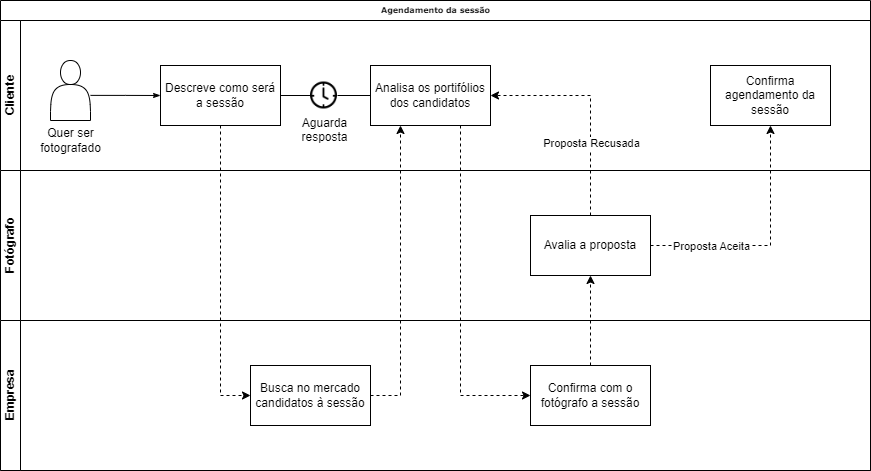

The diagram above was exported from draw.io. Its source (the exported page's mxGraphModel, read from the mxfile embedded in the PNG):
<mxGraphModel dx="880" dy="1326" grid="1" gridSize="10" guides="1" tooltips="1" connect="1" arrows="1" fold="1" page="1" pageScale="1" pageWidth="1100" pageHeight="850" background="none" math="0" shadow="0">
  <root>
    <mxCell id="0" />
    <mxCell id="1" parent="0" />
    <mxCell id="2b4e8129b02d487f-1" value="Agendamento da sessão" style="swimlane;html=1;childLayout=stackLayout;horizontal=1;startSize=20;horizontalStack=0;rounded=0;shadow=0;labelBackgroundColor=none;strokeWidth=1;fontFamily=Verdana;fontSize=8;align=center;" parent="1" vertex="1">
      <mxGeometry x="10" y="-10" width="870" height="470" as="geometry" />
    </mxCell>
    <object label="Cliente" AAAAA="" id="2b4e8129b02d487f-2">
      <mxCell style="swimlane;html=1;startSize=20;horizontal=0;" parent="2b4e8129b02d487f-1" vertex="1">
        <mxGeometry y="20" width="870" height="150" as="geometry" />
      </mxCell>
    </object>
    <mxCell id="2b4e8129b02d487f-18" style="edgeStyle=orthogonalEdgeStyle;rounded=0;html=1;labelBackgroundColor=none;startArrow=none;startFill=0;startSize=5;endArrow=classicThin;endFill=1;endSize=5;jettySize=auto;orthogonalLoop=1;strokeWidth=1;fontFamily=Verdana;fontSize=8;entryX=0;entryY=0.5;entryDx=0;entryDy=0;" parent="2b4e8129b02d487f-2" target="CWV_eD7GouV8_NkJWjlW-2" edge="1">
      <mxGeometry relative="1" as="geometry">
        <mxPoint x="90" y="74.88" as="sourcePoint" />
        <mxPoint x="130" y="75" as="targetPoint" />
      </mxGeometry>
    </mxCell>
    <mxCell id="QX9eunfA6Pb7_86cjwS3-6" value="" style="shape=actor;whiteSpace=wrap;html=1;" parent="2b4e8129b02d487f-2" vertex="1">
      <mxGeometry x="50" y="40" width="40" height="60" as="geometry" />
    </mxCell>
    <mxCell id="QX9eunfA6Pb7_86cjwS3-7" value="Quer ser&lt;br&gt;fotografado" style="text;html=1;align=center;verticalAlign=middle;resizable=0;points=[];autosize=1;strokeColor=none;fillColor=none;" parent="2b4e8129b02d487f-2" vertex="1">
      <mxGeometry x="30" y="100" width="80" height="40" as="geometry" />
    </mxCell>
    <mxCell id="QX9eunfA6Pb7_86cjwS3-35" value="" style="endArrow=none;html=1;rounded=0;entryX=0;entryY=0.5;entryDx=0;entryDy=0;exitX=1;exitY=0.5;exitDx=0;exitDy=0;" parent="2b4e8129b02d487f-2" source="CWV_eD7GouV8_NkJWjlW-2" target="QX9eunfA6Pb7_86cjwS3-34" edge="1">
      <mxGeometry relative="1" as="geometry">
        <mxPoint x="310" y="75" as="sourcePoint" />
        <mxPoint x="590" y="164.76" as="targetPoint" />
      </mxGeometry>
    </mxCell>
    <mxCell id="QX9eunfA6Pb7_86cjwS3-34" value="Aguarda&lt;br&gt;resposta" style="shape=image;imageAspect=0;aspect=fixed;verticalLabelPosition=bottom;verticalAlign=top;strokeColor=default;fontFamily=Helvetica;fontSize=12;fontColor=default;fillColor=default;html=1;image=data:image/png,(base64 omitted: 13404 chars);" parent="2b4e8129b02d487f-2" vertex="1">
      <mxGeometry x="310" y="61.5" width="27" height="27" as="geometry" />
    </mxCell>
    <mxCell id="CWV_eD7GouV8_NkJWjlW-2" value="Descreve como será a sessão" style="rounded=0;whiteSpace=wrap;html=1;" parent="2b4e8129b02d487f-2" vertex="1">
      <mxGeometry x="160" y="45" width="120" height="60" as="geometry" />
    </mxCell>
    <mxCell id="ddiXpGOK6X0Vyq7kfM2v-16" value="Confirma agendamento da sessão" style="rounded=0;whiteSpace=wrap;html=1;" vertex="1" parent="2b4e8129b02d487f-2">
      <mxGeometry x="710" y="45" width="120" height="60" as="geometry" />
    </mxCell>
    <mxCell id="ddiXpGOK6X0Vyq7kfM2v-19" value="" style="endArrow=none;html=1;rounded=0;startArrow=none;entryX=0;entryY=0.5;entryDx=0;entryDy=0;" edge="1" parent="2b4e8129b02d487f-2" source="QX9eunfA6Pb7_86cjwS3-34" target="CWV_eD7GouV8_NkJWjlW-41">
      <mxGeometry relative="1" as="geometry">
        <mxPoint x="417" y="105" as="sourcePoint" />
        <mxPoint x="420" y="75" as="targetPoint" />
      </mxGeometry>
    </mxCell>
    <mxCell id="CWV_eD7GouV8_NkJWjlW-41" value="Analisa os portifólios dos candidatos" style="rounded=0;whiteSpace=wrap;html=1;" parent="2b4e8129b02d487f-2" vertex="1">
      <mxGeometry x="370" y="45" width="120" height="60" as="geometry" />
    </mxCell>
    <mxCell id="2b4e8129b02d487f-3" value="Fotógrafo" style="swimlane;html=1;startSize=20;horizontal=0;" parent="2b4e8129b02d487f-1" vertex="1">
      <mxGeometry y="170" width="870" height="150" as="geometry" />
    </mxCell>
    <mxCell id="ddiXpGOK6X0Vyq7kfM2v-7" value="Avalia a proposta" style="rounded=0;whiteSpace=wrap;html=1;" vertex="1" parent="2b4e8129b02d487f-3">
      <mxGeometry x="530" y="45" width="120" height="60" as="geometry" />
    </mxCell>
    <mxCell id="2b4e8129b02d487f-4" value="Empresa" style="swimlane;html=1;startSize=20;horizontal=0;" parent="2b4e8129b02d487f-1" vertex="1">
      <mxGeometry y="320" width="870" height="150" as="geometry" />
    </mxCell>
    <mxCell id="CWV_eD7GouV8_NkJWjlW-39" value="Busca no mercado candidatos à sessão" style="rounded=0;whiteSpace=wrap;html=1;" parent="2b4e8129b02d487f-4" vertex="1">
      <mxGeometry x="250" y="45" width="120" height="60" as="geometry" />
    </mxCell>
    <mxCell id="CWV_eD7GouV8_NkJWjlW-44" value="Confirma com o fotógrafo a sessão" style="rounded=0;whiteSpace=wrap;html=1;" parent="2b4e8129b02d487f-4" vertex="1">
      <mxGeometry x="530" y="45" width="120" height="60" as="geometry" />
    </mxCell>
    <mxCell id="CWV_eD7GouV8_NkJWjlW-37" style="edgeStyle=orthogonalEdgeStyle;rounded=0;orthogonalLoop=1;jettySize=auto;html=1;entryX=0;entryY=0.5;entryDx=0;entryDy=0;strokeColor=default;dashed=1;exitX=0.5;exitY=1;exitDx=0;exitDy=0;" parent="2b4e8129b02d487f-1" source="CWV_eD7GouV8_NkJWjlW-2" target="CWV_eD7GouV8_NkJWjlW-39" edge="1">
      <mxGeometry relative="1" as="geometry">
        <mxPoint x="300" y="140" as="sourcePoint" />
        <mxPoint x="315" y="370" as="targetPoint" />
        <Array as="points">
          <mxPoint x="220" y="395" />
        </Array>
      </mxGeometry>
    </mxCell>
    <mxCell id="CWV_eD7GouV8_NkJWjlW-42" style="edgeStyle=orthogonalEdgeStyle;rounded=0;orthogonalLoop=1;jettySize=auto;html=1;exitX=1;exitY=0.5;exitDx=0;exitDy=0;dashed=1;entryX=0.25;entryY=1;entryDx=0;entryDy=0;" parent="2b4e8129b02d487f-1" source="CWV_eD7GouV8_NkJWjlW-39" target="CWV_eD7GouV8_NkJWjlW-41" edge="1">
      <mxGeometry relative="1" as="geometry">
        <mxPoint x="420" y="150" as="targetPoint" />
        <mxPoint x="570" y="395" as="sourcePoint" />
      </mxGeometry>
    </mxCell>
    <mxCell id="CWV_eD7GouV8_NkJWjlW-45" style="edgeStyle=orthogonalEdgeStyle;rounded=0;orthogonalLoop=1;jettySize=auto;html=1;dashed=1;entryX=0;entryY=0.5;entryDx=0;entryDy=0;" parent="2b4e8129b02d487f-1" source="CWV_eD7GouV8_NkJWjlW-41" target="CWV_eD7GouV8_NkJWjlW-44" edge="1">
      <mxGeometry relative="1" as="geometry">
        <mxPoint x="530" y="390" as="targetPoint" />
        <Array as="points">
          <mxPoint x="460" y="395" />
        </Array>
      </mxGeometry>
    </mxCell>
    <mxCell id="ddiXpGOK6X0Vyq7kfM2v-9" style="edgeStyle=orthogonalEdgeStyle;rounded=0;orthogonalLoop=1;jettySize=auto;html=1;entryX=0.5;entryY=1;entryDx=0;entryDy=0;dashed=1;" edge="1" parent="2b4e8129b02d487f-1" source="CWV_eD7GouV8_NkJWjlW-44" target="ddiXpGOK6X0Vyq7kfM2v-7">
      <mxGeometry relative="1" as="geometry" />
    </mxCell>
    <mxCell id="ddiXpGOK6X0Vyq7kfM2v-14" style="edgeStyle=orthogonalEdgeStyle;rounded=0;orthogonalLoop=1;jettySize=auto;html=1;entryX=1;entryY=0.5;entryDx=0;entryDy=0;dashed=1;exitX=0.5;exitY=0;exitDx=0;exitDy=0;" edge="1" parent="2b4e8129b02d487f-1" source="ddiXpGOK6X0Vyq7kfM2v-7" target="CWV_eD7GouV8_NkJWjlW-41">
      <mxGeometry relative="1" as="geometry">
        <mxPoint x="810" y="270" as="sourcePoint" />
        <Array as="points">
          <mxPoint x="590" y="95" />
        </Array>
      </mxGeometry>
    </mxCell>
    <mxCell id="ddiXpGOK6X0Vyq7kfM2v-15" value="Proposta Recusada" style="edgeLabel;html=1;align=center;verticalAlign=middle;resizable=0;points=[];" vertex="1" connectable="0" parent="ddiXpGOK6X0Vyq7kfM2v-14">
      <mxGeometry x="-0.6712" relative="1" as="geometry">
        <mxPoint y="-37" as="offset" />
      </mxGeometry>
    </mxCell>
    <mxCell id="ddiXpGOK6X0Vyq7kfM2v-17" style="edgeStyle=orthogonalEdgeStyle;rounded=0;orthogonalLoop=1;jettySize=auto;html=1;entryX=0.5;entryY=1;entryDx=0;entryDy=0;dashed=1;exitX=1;exitY=0.5;exitDx=0;exitDy=0;" edge="1" parent="2b4e8129b02d487f-1" source="ddiXpGOK6X0Vyq7kfM2v-7" target="ddiXpGOK6X0Vyq7kfM2v-16">
      <mxGeometry relative="1" as="geometry">
        <mxPoint x="650" y="250" as="sourcePoint" />
        <Array as="points">
          <mxPoint x="770" y="245" />
        </Array>
      </mxGeometry>
    </mxCell>
    <mxCell id="ddiXpGOK6X0Vyq7kfM2v-18" value="Proposta Aceita" style="edgeLabel;html=1;align=center;verticalAlign=middle;resizable=0;points=[];" vertex="1" connectable="0" parent="ddiXpGOK6X0Vyq7kfM2v-17">
      <mxGeometry x="-0.8034" y="-3" relative="1" as="geometry">
        <mxPoint x="36" y="-3" as="offset" />
      </mxGeometry>
    </mxCell>
  </root>
</mxGraphModel>